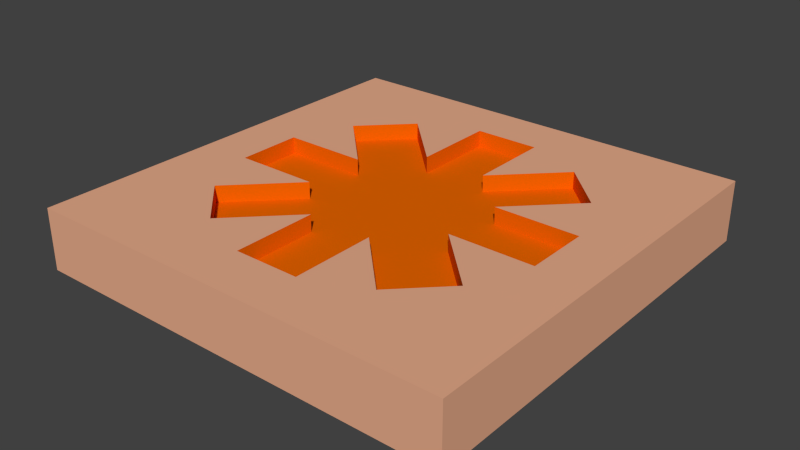 # Source: asterisk_tile.blend  (saved by Blender 2.76.0; exported with 4.5.12 LTS)
import bpy
from mathutils import Matrix  # noqa: F401  (used for matrix-valued properties, if any)

bpy.ops.wm.read_factory_settings(use_empty=True)
scene = bpy.context.scene
scene.name = 'Scene'

# ---- collections
col_collection_1 = bpy.data.collections.new('Collection 1'); scene.collection.children.link(col_collection_1)

# ---- materials (node trees are filled in below, after node groups)
mat_material_001 = bpy.data.materials.new('Material.001')
mat_material_001.alpha_threshold = 0.0
mat_material_001.use_transparent_shadow = False
mat_material_001.diffuse_color = (0.8, 0.1338, 0.0, 1.0)
mat_material_001.roughness = 0.5
mat_material_002 = bpy.data.materials.new('Material.002')
mat_material_002.alpha_threshold = 0.0
mat_material_002.use_transparent_shadow = False
mat_material_002.diffuse_color = (0.8, 0.4102, 0.2558, 1.0)
mat_material_002.roughness = 0.5

# ---- material node trees

# ---- world
world_world = bpy.data.worlds.new('World'); scene.world = world_world
world_world.color = (0.05088, 0.05088, 0.05088)
world_world.use_sun_shadow = False
world_world.sun_shadow_jitter_overblur = 0.0
world_world.cycles.sampling_method = 'MANUAL'
world_world.cycles.sample_map_resolution = 256

# ---- meshes
me_cube_005 = bpy.data.meshes.new('Cube.005')
me_cube_005.from_pydata([(-0.07609, -0.3804, 0.142), (-0.07609, -0.3043, 0.142), (-0.07609, -0.2283, 0.142), (-0.07609, -0.1837, 0.142), (-0.1837, -0.07609, 0.142), (-0.2283, -0.07609, 0.142), (-0.3043, -0.07609, 0.142), (-0.3804, -0.07609, 0.142), (-0.3804, 2.834e-08, 0.142), (-0.3228, -0.2152, 0.142), (-0.269, -0.1614, 0.142), (-0.2152, -0.1076, 0.142), (0.2283, -0.07609, 0.142), (-0.269, -0.269, 0.142), (0.3043, -0.07609, 0.142), (-0.2152, -0.3228, 0.142), (-0.1614, -0.269, 0.142), (-0.1076, -0.2152, 0.142), (0.3804, -0.07609, 0.142), (0.1837, -0.07609, 0.142), (0.07609, -0.1837, 0.142), (0.07609, -0.2283, 0.142), (0.07609, -0.3043, 0.142), (0.07609, -0.3804, 0.142), (-5.442e-08, -0.3804, 0.142), (0.2152, -0.3228, 0.142), (0.1614, -0.269, 0.142), (0.1076, -0.2152, 0.142), (0.269, -0.269, 0.142), (0.3228, -0.2152, 0.142), (0.269, -0.1614, 0.142), (0.2152, -0.1076, 0.142), (-0.2283, 0.07609, 0.142), (-0.3043, 0.07609, 0.142), (-0.3804, 0.07609, 0.142), (-0.1837, 0.07609, 0.142), (-0.07609, 0.1837, 0.142), (-0.07609, 0.2283, 0.142), (-0.07609, 0.3043, 0.142), (-0.07609, 0.3804, 0.142), (-0.2152, 0.3228, 0.142), (-0.1614, 0.269, 0.142), (-0.1076, 0.2152, 0.142), (-0.269, 0.269, 0.142), (-0.3228, 0.2152, 0.142), (-0.269, 0.1614, 0.142), (-0.2152, 0.1076, 0.142), (0.07609, 0.2283, 0.142), (0.07609, 0.3043, 0.142), (0.07609, 0.3804, 0.142), (8.163e-08, 0.3804, 0.142), (0.07609, 0.1837, 0.142), (0.1837, 0.07609, 0.142), (0.2283, 0.07609, 0.142), (0.3043, 0.07609, 0.142), (0.3804, 0.07609, 0.142), (0.3804, -8.163e-08, 0.142), (0.3228, 0.2152, 0.142), (0.269, 0.1614, 0.142), (0.2152, 0.1076, 0.142), (0.269, 0.269, 0.142), (0.2152, 0.3228, 0.142), (0.1614, 0.269, 0.142), (0.1076, 0.2152, 0.142), (-0.09139, -0.5, 0.142), (-0.1138, -0.5, 0.142), (-0.1313, -0.5, 0.142), (-0.1519, -0.5, 0.142), (-0.5, -0.1724, 0.142), (-0.5, -0.1642, 0.142), (-0.5, -0.1548, 0.142), (-0.5, -0.1381, 0.142), (-0.5, 2.887e-08, 0.142), (-0.5, -0.3837, 0.142), (-0.5, -0.2878, 0.142), (-0.5, -0.1932, 0.142), (0.5, -0.1699, 0.142), (-0.5, -0.5, 0.142), (0.5, -0.1484, 0.142), (-0.3837, -0.5, 0.142), (-0.3016, -0.5, 0.142), (-0.201, -0.5, 0.142), (0.5, -0.1106, 0.142), (0.5, -0.1883, 0.142), (0.1519, -0.5, 0.142), (0.1313, -0.5, 0.142), (0.117, -0.5, 0.142), (0.08988, -0.5, 0.142), (-9.286e-08, -0.5, 0.142), (0.3837, -0.5, 0.142), (0.3016, -0.5, 0.142), (0.201, -0.5, 0.142), (0.5, -0.5, 0.142), (0.5, -0.3837, 0.142), (0.5, -0.2878, 0.142), (0.5, -0.2357, 0.142), (-0.5, 0.1719, 0.142), (-0.5, 0.1573, 0.142), (-0.5, 0.1316, 0.142), (-0.5, 0.1845, 0.142), (-0.2581, 0.5, 0.142), (-0.221, 0.5, 0.142), (-0.1672, 0.5, 0.142), (-0.08112, 0.5, 0.142), (-0.3837, 0.5, 0.142), (-0.3109, 0.5, 0.142), (-0.2771, 0.5, 0.142), (-0.5, 0.5, 0.142), (-0.5, 0.3837, 0.142), (-0.5, 0.2717, 0.142), (-0.5, 0.2167, 0.142), (0.221, 0.5, 0.142), (0.1672, 0.5, 0.142), (0.08112, 0.5, 0.142), (1.937e-07, 0.5, 0.142), (0.2581, 0.5, 0.142), (0.5, 0.1999, 0.142), (0.5, 0.1825, 0.142), (0.5, 0.1623, 0.142), (0.5, 0.121, 0.142), (0.5, -5.192e-08, 0.142), (0.5, 0.3837, 0.142), (0.5, 0.2878, 0.142), (0.5, 0.2444, 0.142), (0.5, 0.5, 0.142), (0.3837, 0.5, 0.142), (0.3109, 0.5, 0.142), (0.2771, 0.5, 0.142), (-0.09139, -0.5, 1.118e-08), (-0.1138, -0.5, 1.118e-08), (-0.1313, -0.5, 1.118e-08), (-0.1519, -0.5, 1.118e-08), (-0.5, -0.1724, 1.118e-08), (-0.5, -0.1642, 1.118e-08), (-0.5, -0.1548, 1.118e-08), (-0.5, -0.1381, 1.118e-08), (-0.5, 2.887e-08, 1.118e-08), (-0.5, -0.3837, 1.118e-08), (-0.5, -0.2878, 1.118e-08), (-0.5, -0.1932, 1.118e-08), (0.5, -0.1699, 1.118e-08), (-0.5, -0.5, 1.118e-08), (0.5, -0.1484, 1.118e-08), (-0.3837, -0.5, 1.118e-08), (-0.3016, -0.5, 1.118e-08), (-0.201, -0.5, 1.118e-08), (0.5, -0.1106, 1.118e-08), (0.5, -0.1883, 1.118e-08), (0.1519, -0.5, 1.118e-08), (0.1313, -0.5, 1.118e-08), (0.117, -0.5, 1.118e-08), (0.08988, -0.5, 1.118e-08), (-9.286e-08, -0.5, 1.118e-08), (0.3837, -0.5, 1.118e-08), (0.3016, -0.5, 1.118e-08), (0.201, -0.5, 1.118e-08), (0.5, -0.5, 1.118e-08), (0.5, -0.3837, 1.118e-08), (0.5, -0.2878, 1.118e-08), (0.5, -0.2357, 1.118e-08), (-0.5, 0.1719, 1.118e-08), (-0.5, 0.1573, 1.118e-08), (-0.5, 0.1316, 1.118e-08), (-0.5, 0.1845, 1.118e-08), (-0.2581, 0.5, 1.118e-08), (-0.221, 0.5, 1.118e-08), (-0.1672, 0.5, 1.118e-08), (-0.08112, 0.5, 1.118e-08), (-0.3837, 0.5, 1.118e-08), (-0.3109, 0.5, 1.118e-08), (-0.2771, 0.5, 1.118e-08), (-0.5, 0.5, 1.118e-08), (-0.5, 0.3837, 1.118e-08), (-0.5, 0.2717, 1.118e-08), (-0.5, 0.2167, 1.118e-08), (0.221, 0.5, 1.118e-08), (0.1672, 0.5, 1.118e-08), (0.08112, 0.5, 1.118e-08), (1.937e-07, 0.5, 1.118e-08), (0.2581, 0.5, 1.118e-08), (0.5, 0.1999, 1.118e-08), (0.5, 0.1825, 1.118e-08), (0.5, 0.1623, 1.118e-08), (0.5, 0.121, 1.118e-08), (0.5, -5.192e-08, 1.118e-08), (0.5, 0.3837, 1.118e-08), (0.5, 0.2878, 1.118e-08), (0.5, 0.2444, 1.118e-08), (0.5, 0.5, 1.118e-08), (0.3837, 0.5, 1.118e-08), (0.3109, 0.5, 1.118e-08), (0.2771, 0.5, 1.118e-08), (-3.401e-08, -0.1837, 0.1028), (-0.07609, -0.1837, 0.1028), (-0.07609, -0.07609, 0.1028), (-0.1837, -0.07609, 0.1028), (-0.2283, -0.07609, 0.1028), (-0.3043, -0.07609, 0.1028), (-0.3804, -0.07609, 0.1028), (-0.2283, 1.701e-08, 0.1028), (-0.3043, 2.268e-08, 0.1028), (-0.3804, 2.834e-08, 0.1028), (-0.3228, -0.2152, 0.1028), (-0.269, -0.1614, 0.1028), (-0.2152, -0.1076, 0.1028), (-0.1299, -0.1299, 0.1028), (0.07609, -0.2283, 0.1028), (0.07609, -0.3043, 0.1028), (-0.269, -0.269, 0.1028), (-0.2152, -0.2152, 0.1028), (-0.1614, -0.1614, 0.1028), (0.2283, -5.442e-08, 0.1028), (0.2283, -0.07609, 0.1028), (-0.2152, -0.3228, 0.1028), (-0.1614, -0.269, 0.1028), (-0.1076, -0.2152, 0.1028), (0.07609, -0.1837, 0.1028), (0.07609, -4.082e-08, 0.1028), (0.07609, -0.07609, 0.1028), (-0.07609, 5.669e-09, 0.1028), (-0.07609, -0.2283, 0.1028), (-0.07609, -0.3043, 0.1028), (-0.07609, -0.3804, 0.1028), (0.07609, -0.3804, 0.1028), (-4.082e-08, -0.2283, 0.1028), (-5.442e-08, -0.3043, 0.1028), (-5.442e-08, -0.3804, 0.1028), (0.2152, -0.3228, 0.1028), (0.1614, -0.269, 0.1028), (0.1076, -0.2152, 0.1028), (0.1299, -0.1299, 0.1028), (0.1837, -0.07609, 0.1028), (0.269, -0.269, 0.1028), (0.2152, -0.2152, 0.1028), (0.1614, -0.1614, 0.1028), (0.3228, -0.2152, 0.1028), (0.269, -0.1614, 0.1028), (0.2152, -0.1076, 0.1028), (-1.361e-08, -0.07609, 0.1028), (0.3043, -0.07609, 0.1028), (0.3804, -0.07609, 0.1028), (-0.07609, 0.2283, 0.1028), (-0.07609, 0.3043, 0.1028), (-0.1837, 8.163e-08, 0.1028), (-0.1837, 0.07609, 0.1028), (5.442e-08, 0.1837, 0.1028), (6.803e-08, 0.2283, 0.1028), (-0.07609, 0.1837, 0.1028), (-0.07609, 0.3804, 0.1028), (-0.07609, 0.07609, 0.1028), (-0.2152, 0.3228, 0.1028), (-0.1614, 0.269, 0.1028), (-0.1076, 0.2152, 0.1028), (-0.1299, 0.1299, 0.1028), (-0.269, 0.269, 0.1028), (-0.2152, 0.2152, 0.1028), (-0.1614, 0.1614, 0.1028), (-0.3228, 0.2152, 0.1028), (-0.269, 0.1614, 0.1028), (-0.2152, 0.1076, 0.1028), (-0.2283, 0.07609, 0.1028), (-0.3043, 0.07609, 0.1028), (-0.3804, 0.07609, 0.1028), (0.2283, 0.07609, 0.1028), (0.3043, 0.07609, 0.1028), (8.163e-08, 0.3043, 0.1028), (0.07609, 0.3043, 0.1028), (8.163e-08, 0.3804, 0.1028), (0.07609, 0.3804, 0.1028), (0.1837, 0.07609, 0.1028), (4.762e-08, 0.07609, 0.1028), (0.07609, 0.07609, 0.1028), (0.3804, 0.07609, 0.1028), (0.3043, -8.163e-08, 0.1028), (0.3804, -8.163e-08, 0.1028), (0.3228, 0.2152, 0.1028), (0.269, 0.1614, 0.1028), (0.2152, 0.1076, 0.1028), (0.1299, 0.1299, 0.1028), (0.07609, 0.1837, 0.1028), (0.269, 0.269, 0.1028), (0.2152, 0.2152, 0.1028), (0.1614, 0.1614, 0.1028), (0.2152, 0.3228, 0.1028), (0.1614, 0.269, 0.1028), (0.1076, 0.2152, 0.1028), (0.1837, -4.082e-08, 0.1028), (0.07609, 0.2283, 0.1028), (-0.01587, -0.08592, 1.118e-08), (-0.01977, -0.08592, 1.118e-08), (-0.02281, -0.08592, 1.118e-08), (-0.0264, -0.08592, 1.118e-08), (-0.08694, -0.02894, 1.118e-08), (-0.08694, -0.02752, 1.118e-08), (-0.08694, -0.02588, 1.118e-08), (-0.08694, -0.02298, 1.118e-08), (-0.08694, 0.001041, 1.118e-08), (-0.08694, -0.06569, 1.118e-08), (-0.08694, -0.04901, 1.118e-08), (-0.08694, -0.03256, 1.118e-08), (0.08698, -0.0285, 1.118e-08), (-0.08694, -0.08592, 1.118e-08), (0.08698, -0.02476, 1.118e-08), (-0.06671, -0.08592, 1.118e-08), (-0.05243, -0.08592, 1.118e-08), (-0.03494, -0.08592, 1.118e-08), (0.08698, -0.01819, 1.118e-08), (0.08698, -0.03172, 1.118e-08), (0.02645, -0.08592, 1.118e-08), (0.02285, -0.08592, 1.118e-08), (0.02037, -0.08592, 1.118e-08), (0.01565, -0.08592, 1.118e-08), (2.142e-05, -0.08592, 1.118e-08), (0.06676, -0.08592, 1.118e-08), (0.05247, -0.08592, 1.118e-08), (0.03499, -0.08592, 1.118e-08), (0.08698, -0.08592, 1.118e-08), (0.08698, -0.06569, 1.118e-08), (0.08698, -0.04901, 1.118e-08), (0.08698, -0.03995, 1.118e-08), (-0.08694, 0.03095, 1.118e-08), (-0.08694, 0.0284, 1.118e-08), (-0.08694, 0.02393, 1.118e-08), (-0.08694, 0.03313, 1.118e-08), (-0.04487, 0.088, 1.118e-08), (-0.03841, 0.088, 1.118e-08), (-0.02907, 0.088, 1.118e-08), (-0.01409, 0.088, 1.118e-08), (-0.06671, 0.088, 1.118e-08), (-0.05406, 0.088, 1.118e-08), (-0.04817, 0.088, 1.118e-08), (-0.08694, 0.088, 1.118e-08), (-0.08694, 0.06778, 1.118e-08), (-0.08694, 0.0483, 1.118e-08), (-0.08694, 0.03874, 1.118e-08), (0.03845, 0.088, 1.118e-08), (0.02911, 0.088, 1.118e-08), (0.01413, 0.088, 1.118e-08), (2.147e-05, 0.088, 1.118e-08), (0.04492, 0.088, 1.118e-08), (0.08698, 0.0358, 1.118e-08), (0.08698, 0.03278, 1.118e-08), (0.08698, 0.02927, 1.118e-08), (0.08698, 0.02209, 1.118e-08), (0.08698, 0.001041, 1.118e-08), (0.08698, 0.06778, 1.118e-08), (0.08698, 0.05109, 1.118e-08), (0.08698, 0.04354, 1.118e-08), (0.08698, 0.088, 1.118e-08), (0.06676, 0.088, 1.118e-08), (0.0541, 0.088, 1.118e-08), (0.04821, 0.088, 1.118e-08)], [], [(162, 161, 321, 322), (55, 54, 264, 272), (63, 51, 279, 285), (28, 29, 235, 232), (42, 41, 251, 252), (53, 52, 269, 263), (21, 20, 216, 206), (41, 40, 250, 251), (49, 50, 267, 268), (48, 49, 268, 266), (30, 31, 237, 236), (34, 8, 201, 262), (29, 30, 236, 235), (39, 38, 242, 248), (54, 53, 263, 264), (47, 48, 266, 287), (9, 13, 208, 202), (37, 36, 247, 241), (51, 47, 287, 279), (36, 42, 252, 247), (56, 55, 272, 274), (13, 15, 213, 208), (27, 26, 228, 229), (38, 37, 241, 242), (46, 35, 244, 259), (16, 17, 215, 214), (26, 25, 227, 228), (15, 16, 214, 213), (20, 27, 229, 216), (33, 34, 262, 261), (32, 33, 261, 260), (31, 19, 231, 237), (35, 32, 260, 244), (57, 60, 280, 275), (18, 56, 274, 240), (4, 11, 204, 195), (22, 21, 206, 207), (14, 18, 240, 239), (12, 14, 239, 212), (60, 61, 283, 280), (11, 10, 203, 204), (23, 22, 207, 223), (19, 12, 212, 231), (62, 63, 285, 284), (10, 9, 202, 203), (17, 3, 193, 215), (61, 62, 284, 283), (24, 23, 223, 226), (40, 43, 254, 250), (1, 0, 222, 221), (7, 6, 197, 198), (2, 1, 221, 220), (6, 5, 196, 197), (3, 2, 220, 193), (43, 44, 257, 254), (59, 58, 276, 277), (5, 4, 195, 196), (45, 46, 259, 258), (58, 57, 275, 276), (0, 24, 226, 222), (8, 7, 198, 201), (50, 39, 248, 267), (44, 45, 258, 257), (25, 28, 232, 227), (52, 59, 277, 269), (59, 52, 116, 123), (28, 25, 89, 92), (45, 44, 108, 109), (39, 50, 114, 103), (7, 8, 72, 71), (24, 0, 64, 88), (57, 58, 122, 121), (46, 45, 109, 110), (4, 5, 69, 68), (58, 59, 123, 122), (44, 43, 107, 108), (2, 3, 67, 66), (5, 6, 70, 69), (1, 2, 66, 65), (6, 7, 71, 70), (0, 1, 65, 64), (43, 40, 104, 107), (23, 24, 88, 87), (62, 61, 125, 126), (3, 17, 81, 67), (9, 10, 74, 73), (63, 62, 126, 127), (12, 19, 83, 76), (22, 23, 87, 86), (10, 11, 75, 74), (61, 60, 124, 125), (14, 12, 76, 78), (18, 14, 78, 82), (21, 22, 86, 85), (11, 4, 68, 75), (56, 18, 82, 120), (60, 57, 121, 124), (32, 35, 99, 96), (19, 31, 95, 83), (33, 32, 96, 97), (34, 33, 97, 98), (27, 20, 84, 91), (16, 15, 79, 80), (25, 26, 90, 89), (17, 16, 80, 81), (35, 46, 110, 99), (37, 38, 102, 101), (26, 27, 91, 90), (15, 13, 77, 79), (55, 56, 120, 119), (42, 36, 100, 106), (47, 51, 115, 111), (36, 37, 101, 100), (13, 9, 73, 77), (48, 47, 111, 112), (53, 54, 118, 117), (38, 39, 103, 102), (30, 29, 93, 94), (8, 34, 98, 72), (31, 30, 94, 95), (49, 48, 112, 113), (50, 49, 113, 114), (40, 41, 105, 104), (20, 21, 85, 84), (52, 53, 117, 116), (41, 42, 106, 105), (29, 28, 92, 93), (51, 63, 127, 115), (54, 55, 119, 118), (117, 118, 182, 181), (89, 90, 154, 153), (114, 113, 177, 178), (90, 91, 155, 154), (116, 117, 181, 180), (94, 93, 157, 158), (118, 119, 183, 182), (95, 94, 158, 159), (121, 122, 186, 185), (93, 92, 156, 157), (122, 123, 187, 186), (92, 89, 153, 156), (126, 125, 189, 190), (87, 88, 152, 151), (127, 126, 190, 191), (76, 83, 147, 140), (125, 124, 188, 189), (78, 76, 140, 142), (68, 69, 133, 132), (124, 121, 185, 188), (82, 78, 142, 146), (69, 70, 134, 133), (119, 120, 184, 183), (83, 95, 159, 147), (70, 71, 135, 134), (111, 115, 179, 175), (91, 84, 148, 155), (73, 74, 138, 137), (112, 111, 175, 176), (101, 102, 166, 165), (74, 75, 139, 138), (113, 112, 176, 177), (100, 101, 165, 164), (85, 86, 150, 149), (115, 127, 191, 179), (102, 103, 167, 166), (80, 79, 143, 144), (123, 116, 180, 187), (104, 105, 169, 168), (81, 80, 144, 145), (88, 64, 128, 152), (105, 106, 170, 169), (79, 77, 141, 143), (120, 82, 146, 184), (109, 108, 172, 173), (77, 73, 137, 141), (72, 98, 162, 136), (110, 109, 173, 174), (84, 85, 149, 148), (103, 114, 178, 167), (108, 107, 171, 172), (71, 72, 136, 135), (107, 104, 168, 171), (66, 67, 131, 130), (96, 99, 163, 160), (65, 66, 130, 129), (97, 96, 160, 161), (64, 65, 129, 128), (98, 97, 161, 162), (67, 81, 145, 131), (99, 110, 174, 163), (86, 87, 151, 150), (106, 100, 164, 170), (75, 68, 132, 139), (208, 213, 214, 209), (209, 214, 215, 210), (216, 230, 218), (195, 205, 194), (202, 208, 209, 203), (203, 209, 210, 204), (205, 193, 194), (232, 235, 236, 233), (196, 199, 200, 197), (197, 200, 201, 198), (233, 236, 237, 234), (210, 215, 193, 205), (204, 210, 205, 195), (227, 232, 233, 228), (228, 233, 234, 229), (230, 231, 218), (206, 224, 225, 207), (207, 225, 226, 223), (234, 237, 231, 230), (229, 234, 230, 216), (218, 217, 238), (247, 253, 249), (254, 257, 258, 255), (255, 258, 259, 256), (250, 254, 255, 251), (251, 255, 256, 252), (253, 244, 249), (247, 245, 246, 241), (256, 259, 244, 253), (252, 256, 253, 247), (269, 278, 271), (280, 283, 284, 281), (281, 284, 285, 282), (275, 280, 281, 276), (276, 281, 282, 277), (278, 279, 271), (264, 273, 274, 272), (267, 265, 266, 268), (282, 285, 279, 278), (277, 282, 278, 269), (194, 219, 243, 195), (195, 243, 199, 196), (192, 238, 194, 193), (224, 192, 193, 220), (225, 224, 220, 221), (226, 225, 221, 222), (194, 238, 219), (218, 238, 192, 216), (216, 192, 224, 206), (286, 217, 218, 231), (211, 286, 231, 212), (273, 211, 212, 239), (274, 273, 239, 240), (249, 270, 245, 247), (241, 246, 265, 242), (242, 265, 267, 248), (243, 219, 249, 244), (199, 243, 244, 260), (200, 199, 260, 261), (201, 200, 261, 262), (249, 219, 270), (271, 217, 286, 269), (269, 286, 211, 263), (263, 211, 273, 264), (245, 270, 271, 279), (246, 245, 279, 287), (265, 246, 287, 266), (271, 270, 217), (217, 270, 219, 238), (131, 145, 305, 291), (163, 174, 334, 323), (150, 151, 311, 310), (170, 164, 324, 330), (139, 132, 292, 299), (181, 182, 342, 341), (153, 154, 314, 313), (178, 177, 337, 338), (154, 155, 315, 314), (180, 181, 341, 340), (158, 157, 317, 318), (182, 183, 343, 342), (159, 158, 318, 319), (185, 186, 346, 345), (157, 156, 316, 317), (186, 187, 347, 346), (156, 153, 313, 316), (190, 189, 349, 350), (151, 152, 312, 311), (191, 190, 350, 351), (140, 147, 307, 300), (189, 188, 348, 349), (142, 140, 300, 302), (132, 133, 293, 292), (188, 185, 345, 348), (146, 142, 302, 306), (133, 134, 294, 293), (183, 184, 344, 343), (147, 159, 319, 307), (134, 135, 295, 294), (175, 179, 339, 335), (155, 148, 308, 315), (137, 138, 298, 297), (176, 175, 335, 336), (165, 166, 326, 325), (138, 139, 299, 298), (177, 176, 336, 337), (164, 165, 325, 324), (149, 150, 310, 309), (179, 191, 351, 339), (166, 167, 327, 326), (144, 143, 303, 304), (187, 180, 340, 347), (168, 169, 329, 328), (145, 144, 304, 305), (152, 128, 288, 312), (169, 170, 330, 329), (143, 141, 301, 303), (184, 146, 306, 344), (173, 172, 332, 333), (141, 137, 297, 301), (136, 162, 322, 296), (174, 173, 333, 334), (148, 149, 309, 308), (167, 178, 338, 327), (172, 171, 331, 332), (135, 136, 296, 295), (171, 168, 328, 331), (130, 131, 291, 290), (160, 163, 323, 320), (129, 130, 290, 289), (161, 160, 320, 321), (128, 129, 289, 288), (292, 293, 294, 295, 296, 322, 321, 320, 323, 334, 333, 332, 331, 328, 329, 330, 324, 325, 326, 327, 338, 337, 336, 335, 339, 351, 350, 349, 348, 345, 346, 347, 340, 341, 342, 343, 344, 306, 302, 300, 307, 319, 318, 317, 316, 313, 314, 315, 308, 309, 310, 311, 312, 288, 289, 290, 291, 305, 304, 303, 301, 297, 298, 299)])
me_cube_005.polygons.foreach_set('material_index', [1, 0, 0, 0, 0, 0, 0, 0, 0, 0, 0, 0, 0, 0, 0, 0, 0, 0, 0, 0, 0, 0, 0, 0, 0, 0, 0, 0, 0, 0, 0, 0, 0, 0, 0, 0, 0, 0, 0, 0, 0, 0, 0, 0, 0, 0, 0, 0, 0, 0, 0, 0, 0, 0, 0, 0, 0, 0, 0, 0, 0, 0, 0, 0, 0, 1, 1, 1, 1, 1, 1, 1, 1, 1, 1, 1, 1, 1, 1, 1, 1, 1, 1, 1, 1, 1, 1, 1, 1, 1, 1, 1, 1, 1, 1, 1, 1, 1, 1, 1, 1, 1, 1, 1, 1, 1, 1, 1, 1, 1, 1, 1, 1, 1, 1, 1, 1, 1, 1, 1, 1, 1, 1, 1, 1, 1, 1, 1, 1, 1, 1, 1, 1, 1, 1, 1, 1, 1, 1, 1, 1, 1, 1, 1, 1, 1, 1, 1, 1, 1, 1, 1, 1, 1, 1, 1, 1, 1, 1, 1, 1, 1, 1, 1, 1, 1, 1, 1, 1, 1, 1, 1, 1, 1, 1, 1, 1, 1, 1, 1, 1, 1, 1, 1, 1, 1, 1, 1, 1, 1, 1, 1, 1, 0, 0, 0, 0, 0, 0, 0, 0, 0, 0, 0, 0, 0, 0, 0, 0, 0, 0, 0, 0, 0, 0, 0, 0, 0, 0, 0, 0, 0, 0, 0, 0, 0, 0, 0, 0, 0, 0, 0, 0, 0, 0, 0, 0, 0, 0, 0, 0, 0, 0, 0, 0, 0, 0, 0, 0, 0, 0, 0, 0, 0, 0, 0, 0, 0, 0, 0, 0, 0, 1, 1, 1, 1, 1, 1, 1, 1, 1, 1, 1, 1, 1, 1, 1, 1, 1, 1, 1, 1, 1, 1, 1, 1, 1, 1, 1, 1, 1, 1, 1, 1, 1, 1, 1, 1, 1, 1, 1, 1, 1, 1, 1, 1, 1, 1, 1, 1, 1, 1, 1, 1, 1, 1, 1, 1, 1, 1, 1, 1, 1, 1, 1, 1])
me_cube_005.materials.append(mat_material_001)
me_cube_005.materials.append(mat_material_002)
me_cube_005.use_remesh_preserve_volume = False
me_cube_005.use_remesh_preserve_attributes = False
me_cube_005.use_mirror_vertex_groups = False
me_cube_005.update()

# ---- objects
ob_cube_001 = bpy.data.objects.new('Cube.001', me_cube_005)

# ---- transforms, parenting, visibility, modifiers, constraints
ob_cube_001.location = (0.0, 0.0, 0.0)
ob_cube_001.lineart.crease_threshold = 0.0

# ---- collection membership
col_collection_1.objects.link(ob_cube_001)

# ---- scene / render settings (as saved in the file)
scene.frame_start = 1; scene.frame_end = 250; scene.frame_set(1)
scene.render.engine = 'BLENDER_EEVEE_NEXT'
scene.render.resolution_percentage = 50
scene.render.dither_intensity = 0.0
scene.cycles.use_denoising = False
scene.cycles.samples = 10
scene.cycles.sampling_pattern = 'TABULATED_SOBOL'
scene.cycles.light_sampling_threshold = 0.0
scene.cycles.use_adaptive_sampling = False
scene.cycles.use_light_tree = False
scene.cycles.blur_glossy = 0.0
scene.cycles.pixel_filter_type = 'GAUSSIAN'
scene.cycles.sample_clamp_indirect = 0.0
scene.view_settings.view_transform = 'Standard'
bpy.context.view_layer.update()

# ---- added for rendering (the .blend has no active camera and no usable light): camera, sun
cam_auto = bpy.data.cameras.new('AutoCamera')
cam_auto.lens = 50.0
cam_auto.sensor_width = 36.0
cam_auto.clip_end = 1000.0
ob_auto_camera = bpy.data.objects.new('AutoCamera', cam_auto)
scene.collection.objects.link(ob_auto_camera)
ob_auto_camera.location = (1.31505, -1.57806, 1.12304)
ob_auto_camera.rotation_euler = (1.09748, -7.21219e-08, 0.694738)
scene.camera = ob_auto_camera
light_auto_sun = bpy.data.lights.new('AutoSun', 'SUN')
light_auto_sun.energy = 3.0
light_auto_sun.angle = 0.0523599
ob_auto_sun = bpy.data.objects.new('AutoSun', light_auto_sun)
scene.collection.objects.link(ob_auto_sun)
ob_auto_sun.rotation_euler = (0.872665, 0.174533, 0.523599)
bpy.context.view_layer.update()
